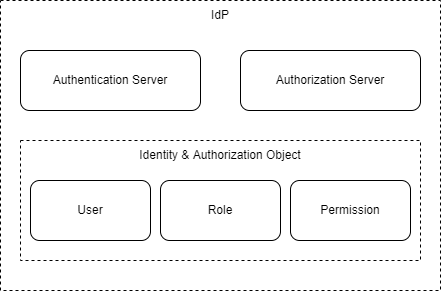

The diagram above was exported from draw.io. Its source (the exported page's mxGraphModel, read from the mxfile embedded in the PNG):
<mxGraphModel dx="1058" dy="1142" grid="1" gridSize="10" guides="1" tooltips="1" connect="1" arrows="1" fold="1" page="1" pageScale="1" pageWidth="827" pageHeight="1169" math="0" shadow="0">
  <root>
    <mxCell id="0" />
    <mxCell id="1" parent="0" />
    <mxCell id="16" value="" style="rounded=0;whiteSpace=wrap;html=1;dashed=1;" parent="1" vertex="1">
      <mxGeometry x="210" y="500" width="440" height="290" as="geometry" />
    </mxCell>
    <mxCell id="17" value="" style="rounded=0;whiteSpace=wrap;html=1;dashed=1;" parent="1" vertex="1">
      <mxGeometry x="230" y="640" width="400" height="120" as="geometry" />
    </mxCell>
    <mxCell id="18" value="Authentication Server" style="rounded=1;whiteSpace=wrap;html=1;" parent="1" vertex="1">
      <mxGeometry x="230" y="550" width="180" height="60" as="geometry" />
    </mxCell>
    <mxCell id="19" value="Authorization Server" style="rounded=1;whiteSpace=wrap;html=1;" parent="1" vertex="1">
      <mxGeometry x="450" y="550" width="180" height="60" as="geometry" />
    </mxCell>
    <mxCell id="21" value="User" style="rounded=1;whiteSpace=wrap;html=1;" parent="1" vertex="1">
      <mxGeometry x="240" y="680" width="120" height="60" as="geometry" />
    </mxCell>
    <mxCell id="22" value="Role" style="rounded=1;whiteSpace=wrap;html=1;" parent="1" vertex="1">
      <mxGeometry x="370" y="680" width="120" height="60" as="geometry" />
    </mxCell>
    <mxCell id="23" value="Permission" style="rounded=1;whiteSpace=wrap;html=1;" parent="1" vertex="1">
      <mxGeometry x="500" y="680" width="120" height="60" as="geometry" />
    </mxCell>
    <mxCell id="24" value="Identity &amp;amp; Authorization Object" style="text;html=1;strokeColor=none;fillColor=none;align=center;verticalAlign=middle;whiteSpace=wrap;rounded=0;" parent="1" vertex="1">
      <mxGeometry x="345" y="640" width="170" height="30" as="geometry" />
    </mxCell>
    <mxCell id="25" value="IdP" style="text;html=1;strokeColor=none;fillColor=none;align=center;verticalAlign=middle;whiteSpace=wrap;rounded=0;dashed=1;" parent="1" vertex="1">
      <mxGeometry x="400" y="500" width="60" height="30" as="geometry" />
    </mxCell>
  </root>
</mxGraphModel>